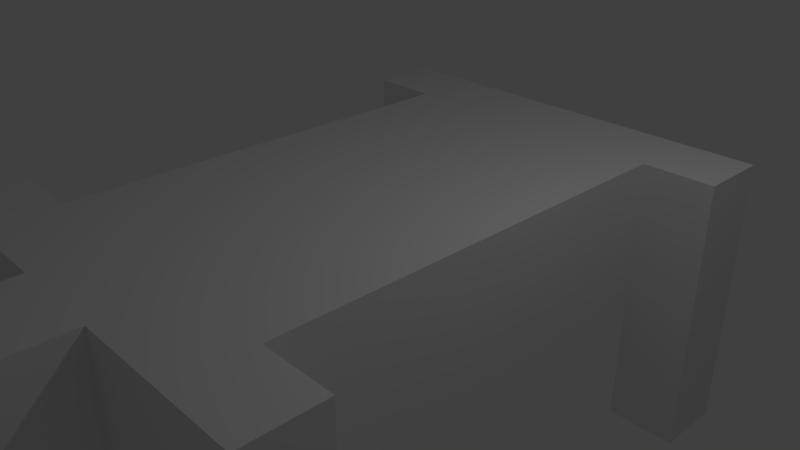 # Source: SimpleQuad.blend  (saved by Blender 2.78.0; exported with 4.5.12 LTS)
import bpy
from mathutils import Matrix  # noqa: F401  (used for matrix-valued properties, if any)

bpy.ops.wm.read_factory_settings(use_empty=True)
scene = bpy.context.scene
scene.name = 'Scene'

# ---- collections
col_collection_1 = bpy.data.collections.new('Collection 1'); scene.collection.children.link(col_collection_1)

# ---- materials (node trees are filled in below, after node groups)
mat_material = bpy.data.materials.new('Material')
mat_material.alpha_threshold = 0.0
mat_material.use_transparent_shadow = False
mat_material.roughness = 0.5
mat_material.line_color = (0.0, 0.0, 0.0, 1.0)

# ---- material node trees

# ---- world
world_world = bpy.data.worlds.new('World'); scene.world = world_world
world_world.color = (0.05088, 0.05088, 0.05088)
world_world.use_sun_shadow = False
world_world.sun_shadow_jitter_overblur = 0.0
world_world.cycles.sampling_method = 'MANUAL'

# ---- cameras
cam_camera = bpy.data.cameras.new('Camera')
cam_camera.clip_end = 100.0
cam_camera.lens = 35.0
cam_camera.sensor_width = 32.0
cam_camera.sensor_height = 18.0
cam_camera.ortho_scale = 7.314
cam_camera.dof.focus_distance = 0.0
cam_camera.dof.aperture_fstop = 128.0

# ---- lights
light_lamp = bpy.data.lights.new('Lamp', 'POINT')
light_lamp.transmission_factor = 0.0
light_lamp.cutoff_distance = 30.0
light_lamp.energy = 100.0
light_lamp.shadow_buffer_clip_start = 1.001
light_lamp.shadow_soft_size = 0.1
light_lamp.shadow_maximum_resolution = 0.006
light_lamp.use_absolute_resolution = True

# ---- meshes
me_cube = bpy.data.meshes.new('Cube')
me_cube.from_pydata([(2.0, 4.0, -1.0), (2.0, -4.0, -1.0), (-2.0, -4.0, -1.0), (-2.0, 4.0, -1.0), (2.0, 4.0, 1.0), (2.0, -4.0, 1.0), (-2.0, -4.0, 1.0), (-2.0, 4.0, 1.0), (0.6667, 4.0, -1.0), (-0.6667, 4.0, -1.0), (0.6667, -4.0, -1.0), (-0.6667, -4.0, -1.0), (0.6667, 4.0, 1.0), (-0.6667, 4.0, 1.0), (0.6667, -4.0, 1.0), (-0.6667, -4.0, 1.0), (0.6667, -5.0, -3.576e-07), (-0.6667, -5.0, -3.576e-07), (0.6667, -5.0, 1.0), (-0.6667, -5.0, 1.0), (-0.6667, 5.0, -1.0), (-2.0, 5.0, -1.0), (2.0, 5.0, -1.0), (2.0, 5.0, 8.345e-07), (-2.0, 5.0, 8.345e-07), (-0.6667, 5.0, 8.345e-07), (0.6667, 5.0, -1.0), (0.6667, 5.0, 8.345e-07), (2.0, 3.0, -3.0), (2.0, 3.0, 1.0), (2.0, 4.0, -3.0), (2.0, 4.0, 1.0), (3.0, 3.0, -3.0), (3.0, 3.0, 1.0), (3.0, 4.0, -3.0), (3.0, 4.0, 1.0), (2.0, -4.0, -3.0), (2.0, -4.0, 1.0), (2.0, -3.0, -3.0), (2.0, -3.0, 1.0), (3.0, -4.0, -3.0), (3.0, -4.0, 1.0), (3.0, -3.0, -3.0), (3.0, -3.0, 1.0), (-3.0, 3.0, -3.0), (-3.0, 3.0, 1.0), (-3.0, 4.0, -3.0), (-3.0, 4.0, 1.0), (-2.0, 3.0, -3.0), (-2.0, 3.0, 1.0), (-2.0, 4.0, -3.0), (-2.0, 4.0, 1.0), (-3.0, -4.0, -3.0), (-3.0, -4.0, 1.0), (-3.0, -3.0, -3.0), (-3.0, -3.0, 1.0), (-2.0, -4.0, -3.0), (-2.0, -4.0, 1.0), (-2.0, -3.0, -3.0), (-2.0, -3.0, 1.0)], [], [(9, 11, 2, 3), (13, 7, 6, 15), (0, 4, 5, 1), (11, 15, 6, 2), (2, 6, 7, 3), (9, 3, 21, 20), (0, 8, 26, 22), (12, 8, 9, 13), (1, 5, 14, 10), (15, 11, 17, 19), (4, 12, 14, 5), (12, 13, 15, 14), (0, 1, 10, 8), (8, 10, 11, 9), (16, 18, 19, 17), (14, 15, 19, 18), (11, 10, 16, 17), (10, 14, 18, 16), (25, 20, 21, 24), (23, 22, 26, 27), (13, 9, 20, 25), (4, 0, 22, 23), (8, 12, 27, 26), (7, 13, 25, 24), (3, 7, 24, 21), (12, 4, 23, 27), (28, 29, 31, 30), (30, 31, 35, 34), (34, 35, 33, 32), (32, 33, 29, 28), (30, 34, 32, 28), (35, 31, 29, 33), (36, 37, 39, 38), (38, 39, 43, 42), (42, 43, 41, 40), (40, 41, 37, 36), (38, 42, 40, 36), (43, 39, 37, 41), (44, 45, 47, 46), (46, 47, 51, 50), (50, 51, 49, 48), (48, 49, 45, 44), (46, 50, 48, 44), (51, 47, 45, 49), (52, 53, 55, 54), (54, 55, 59, 58), (58, 59, 57, 56), (56, 57, 53, 52), (54, 58, 56, 52), (59, 55, 53, 57)])
me_cube.materials.append(mat_material)
me_cube.use_remesh_preserve_volume = False
me_cube.use_remesh_preserve_attributes = False
me_cube.use_mirror_vertex_groups = False
me_cube.update()
arm_armature = bpy.data.armatures.new('Armature')  # bones are not reproduced

# ---- objects
ob_armature = bpy.data.objects.new('Armature', arm_armature)
ob_cube = bpy.data.objects.new('Cube', me_cube)
ob_lamp = bpy.data.objects.new('Lamp', light_lamp)
ob_camera = bpy.data.objects.new('Camera', cam_camera)

# ---- transforms, parenting, visibility, modifiers, constraints
ob_armature.location = (0.0, 0.0, -1.0)
ob_armature.lineart.crease_threshold = 0.0
ob_cube.parent = ob_armature
ob_cube.matrix_parent_inverse = Matrix(((1.0, 0.0, 0.0, 0.0), (0.0, 1.0, 0.0, 0.0), (0.0, 0.0, 1.0, 1.0), (0.0, 0.0, 0.0, 1.0)))
ob_cube.location = (0.0, 0.0, 0.0)
ob_cube.lock_rotations_4d = False
ob_cube.empty_display_type = 'ARROWS'
ob_cube.lineart.crease_threshold = 0.0
_vg = ob_cube.vertex_groups.new(name='Root')
_vg.add([0, 1, 2, 3, 4, 5, 6, 7, 8, 9, 10, 11, 12, 13, 14, 15, 16, 17, 18, 19, 20, 21, 22, 23, 24, 25, 26, 27], 1.0, 'REPLACE')
_vg = ob_cube.vertex_groups.new(name='Bone.001')
_vg = ob_cube.vertex_groups.new(name='Bone.003')
_vg = ob_cube.vertex_groups.new(name='LeftBack')
_vg.add([28, 29, 30, 31, 32, 33, 34, 35], 1.0, 'REPLACE')
_vg = ob_cube.vertex_groups.new(name='Bone.002')
_vg = ob_cube.vertex_groups.new(name='RIghtBack')
_vg.add([44, 45, 46, 47, 48, 49, 50, 51], 1.0, 'REPLACE')
_vg = ob_cube.vertex_groups.new(name='Bone')
_vg = ob_cube.vertex_groups.new(name='Bone.004')
_vg = ob_cube.vertex_groups.new(name='LeftFront')
_vg.add([36, 37, 38, 39, 40, 41, 42, 43], 1.0, 'REPLACE')
_vg = ob_cube.vertex_groups.new(name='Bone.005')
_vg = ob_cube.vertex_groups.new(name='RightFront')
_vg.add([52, 53, 54, 55, 56, 57, 58, 59], 1.0, 'REPLACE')
_m = ob_cube.modifiers.new('Armature', 'ARMATURE')
_m.object = ob_armature
ob_lamp.location = (4.076, 1.005, 5.904)
ob_lamp.rotation_euler = (0.6503, 0.05522, 1.866)
ob_lamp.lock_rotations_4d = False
ob_lamp.empty_display_type = 'ARROWS'
ob_lamp.color = (0.0, 0.0, 0.0, 0.0)
ob_lamp.lineart.crease_threshold = 0.0
ob_camera.location = (7.481, -6.508, 5.344)
ob_camera.rotation_euler = (1.109, 0.0, 0.8149)
ob_camera.lock_rotations_4d = False
ob_camera.empty_display_type = 'ARROWS'
ob_camera.color = (0.0, 0.0, 0.0, 0.0)
ob_camera.display_type = 'WIRE'
ob_camera.lineart.crease_threshold = 0.0

# ---- collection membership
col_collection_1.objects.link(ob_armature)
col_collection_1.objects.link(ob_cube)
col_collection_1.objects.link(ob_lamp)
col_collection_1.objects.link(ob_camera)

# ---- scene / render settings (as saved in the file)
scene.camera = ob_camera
scene.frame_start = 1; scene.frame_end = 250; scene.frame_set(1)
scene.render.engine = 'BLENDER_EEVEE_NEXT'
scene.render.resolution_percentage = 50
scene.render.dither_intensity = 0.0
scene.cycles.use_denoising = False
scene.cycles.samples = 128
scene.cycles.sampling_pattern = 'TABULATED_SOBOL'
scene.cycles.light_sampling_threshold = 0.0
scene.cycles.use_adaptive_sampling = False
scene.cycles.use_light_tree = False
scene.cycles.blur_glossy = 0.0
scene.cycles.sample_clamp_indirect = 0.0
scene.view_settings.view_transform = 'Standard'
bpy.context.view_layer.update()
